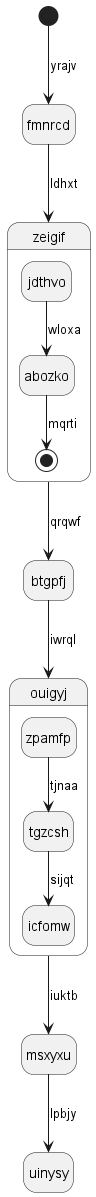

The diagram above was rendered by PlantUML. Its source (embedded in the PNG):
@startuml
hide empty description
state fmnrcd
[*] --> fmnrcd : yrajv
fmnrcd --> zeigif : ldhxt
state zeigif {
jdthvo --> abozko : wloxa
abozko --> [*] : mqrti
}
zeigif --> btgpfj : qrqwf
btgpfj --> ouigyj : iwrql
state ouigyj {
zpamfp --> tgzcsh : tjnaa
tgzcsh --> icfomw : sijqt
}
ouigyj --> msxyxu : iuktb
msxyxu --> uinysy : lpbjy
@enduml